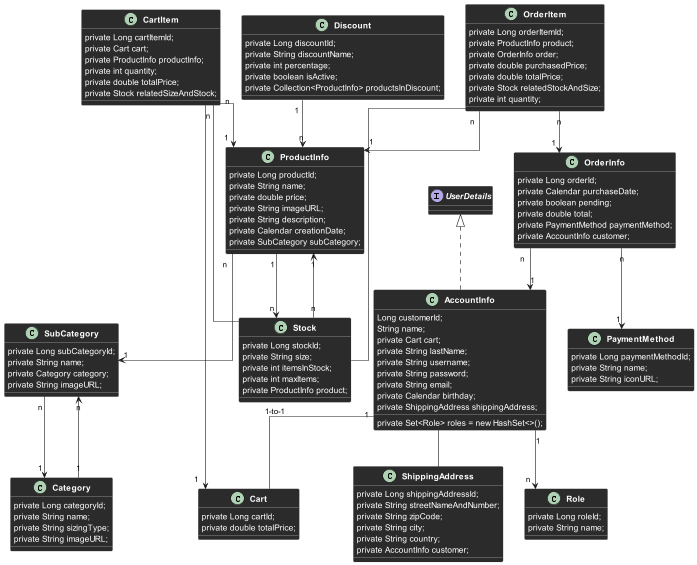

The diagram above was rendered by PlantUML. Its source (embedded in the PNG):
@startuml
'https://plantuml.com/class-diagram

class AccountInfo implements UserDetails {
    Long customerId;
    String name;
    private Cart cart;
    private String lastName;
    private String username;
    private String password;
    private String email;
    private Calendar birthday;
    private ShippingAddress shippingAddress;
    private Set<Role> roles = new HashSet<>();
}


class Discount {
    private Long discountId;
    private String discountName;
    private int percentage;
    private boolean isActive;
    private Collection<ProductInfo> productsInDiscount;
}

class ShippingAddress {

    private Long shippingAddressId;
    private String streetNameAndNumber;
    private String zipCode;
    private String city;
    private String country;
    private AccountInfo customer;
}

class ProductInfo {
    private Long productId;
    private String name;
    private double price;
    private String imageURL;
    private String description;
    private Calendar creationDate;
    private SubCategory subCategory;
}

class Category {
    private Long categoryId;
    private String name;
    private String sizingType;
    private String imageURL;
}

class SubCategory {
    private Long subCategoryId;
    private String name;
    private Category category;
    private String imageURL;
}

class Stock {
    private Long stockId;
    private String size;
    private int itemsInStock;
    private int maxItems;
    private ProductInfo product;
}


class Cart {
    private Long cartId;
    private double totalPrice;
}

class CartItem {
    private Long cartItemId;
    private Cart cart;
    private ProductInfo productInfo;
    private int quantity;
    private double totalPrice;
    private Stock relatedSizeAndStock;
}


class OrderInfo {
    private Long orderId;
    private Calendar purchaseDate;
    private boolean pending;
    private double total;
    private PaymentMethod paymentMethod;
    private AccountInfo customer;
}

class OrderItem {
    private Long orderItemId;
    private ProductInfo product;
    private OrderInfo order;
    private double purchasedPrice;
    private double totalPrice;
    private Stock relatedStockAndSize;
    private int quantity;
}


class PaymentMethod {
    private Long paymentMethodId;
    private String name;
    private String iconURL;
}

class Role {
    private Long roleId;
    private String name;
}

AccountInfo -- Cart : "1"  (1-to-1)
AccountInfo "1" --> "n" Role
AccountInfo -- ShippingAddress

Category "1" --> "n" SubCategory

Discount "1" --> "n" ProductInfo

ProductInfo "n" --> "1" SubCategory
ProductInfo "1" --> "n" Stock

Stock "n" --> "1" ProductInfo

SubCategory "n" --> "1" Category

CartItem "n" --> "1" Cart
CartItem "n" --> "1" ProductInfo
CartItem -- Stock

OrderInfo "n" --> "1" PaymentMethod
OrderInfo "n" --> "1" AccountInfo

OrderItem "n" --> "1" ProductInfo
OrderItem "n" --> "1" OrderInfo
OrderItem -- Stock


skinparam class {
    BackgroundColor #2B2B2B
    BorderColor #CCCCCC
    ArrowColor #CCCCCC
    FontColor #FFFFFF
    FontSize 14
    FontStyle Bold
    AttributeFontColor #FFFFFF  // Set font color of attributes (properties)
}

skinparam linetype ortho

skinparam package {
    BackgroundColor #3C3F41
    BorderColor #CCCCCC
    ArrowColor #CCCCCC
    FontColor #FFFFFF
    FontSize 16
    FontStyle Bold
}

skinparam attribute {
    FontColor #FFFFFF
}

skinparam stereotype {
    BackgroundColor #2B2B2B
    BorderColor #CCCCCC
    ArrowColor #CCCCCC
    FontColor #FFFFFF
}




@enduml